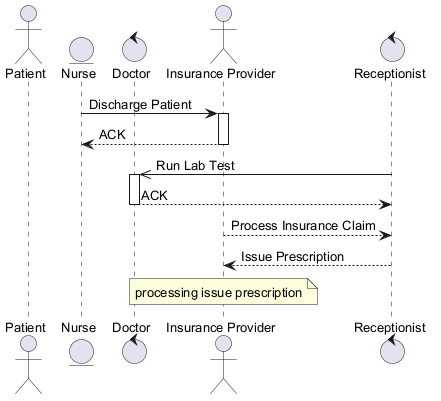

The diagram above was rendered by PlantUML. Its source (embedded in the PNG):
@startuml
skinparam defaultFontSize 13
actor "Patient" as P
entity "Nurse" as N
control "Doctor" as D
actor "Insurance Provider" as IP
control "Receptionist" as R
N -> IP : Discharge Patient
activate IP
IP --> N : ACK
deactivate IP
R ->> D : Run Lab Test
activate D
D --> R : ACK
deactivate D
IP --> R : Process Insurance Claim
R --> IP : Issue Prescription
note over IP : processing issue prescription
@enduml